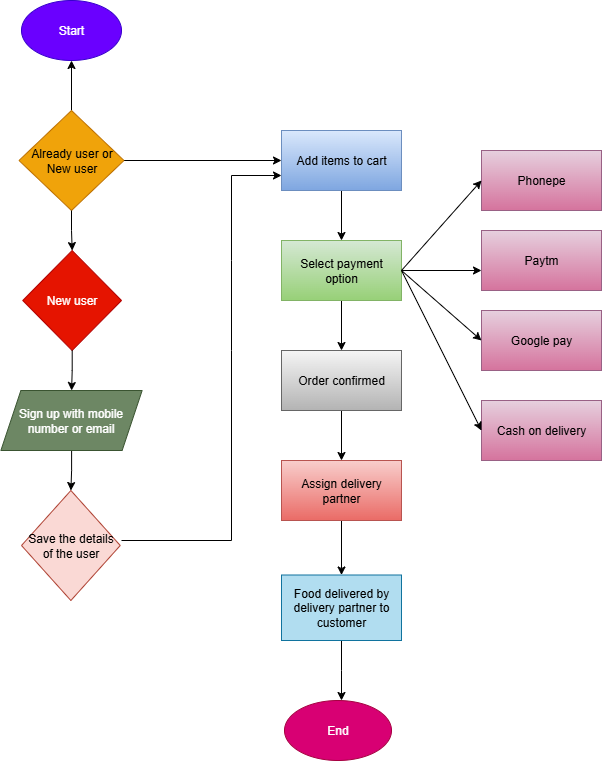

The diagram above was exported from draw.io. Its source (the exported page's mxGraphModel, read from the mxfile embedded in the PNG):
<mxGraphModel dx="1489" dy="803" grid="1" gridSize="10" guides="1" tooltips="1" connect="1" arrows="1" fold="1" page="1" pageScale="1" pageWidth="827" pageHeight="1169" math="0" shadow="0">
  <root>
    <mxCell id="0" />
    <mxCell id="1" parent="0" />
    <mxCell id="H1UjKFCJFsZF2xB5oySb-3" value="Start" style="ellipse;whiteSpace=wrap;html=1;fillColor=#6a00ff;strokeColor=#3700CC;fontColor=#ffffff;" vertex="1" parent="1">
      <mxGeometry x="150" y="10" width="100" height="60" as="geometry" />
    </mxCell>
    <mxCell id="H1UjKFCJFsZF2xB5oySb-7" value="" style="edgeStyle=orthogonalEdgeStyle;rounded=0;orthogonalLoop=1;jettySize=auto;html=1;" edge="1" parent="1" source="H1UjKFCJFsZF2xB5oySb-4" target="H1UjKFCJFsZF2xB5oySb-3">
      <mxGeometry relative="1" as="geometry" />
    </mxCell>
    <mxCell id="H1UjKFCJFsZF2xB5oySb-8" value="" style="edgeStyle=orthogonalEdgeStyle;rounded=0;orthogonalLoop=1;jettySize=auto;html=1;" edge="1" parent="1" source="H1UjKFCJFsZF2xB5oySb-5" target="H1UjKFCJFsZF2xB5oySb-6">
      <mxGeometry relative="1" as="geometry" />
    </mxCell>
    <mxCell id="H1UjKFCJFsZF2xB5oySb-21" value="" style="edgeStyle=orthogonalEdgeStyle;rounded=0;orthogonalLoop=1;jettySize=auto;html=1;" edge="1" parent="1" source="H1UjKFCJFsZF2xB5oySb-4" target="H1UjKFCJFsZF2xB5oySb-11">
      <mxGeometry relative="1" as="geometry" />
    </mxCell>
    <mxCell id="H1UjKFCJFsZF2xB5oySb-4" value="Already user or New user" style="rhombus;whiteSpace=wrap;html=1;fillColor=#f0a30a;fontColor=#000000;strokeColor=#BD7000;" vertex="1" parent="1">
      <mxGeometry x="147.5" y="120" width="105" height="100" as="geometry" />
    </mxCell>
    <mxCell id="H1UjKFCJFsZF2xB5oySb-6" value="Save the details of the user" style="rhombus;whiteSpace=wrap;html=1;fillColor=#fad9d5;strokeColor=#ae4132;" vertex="1" parent="1">
      <mxGeometry x="150" y="500" width="98.75" height="110" as="geometry" />
    </mxCell>
    <mxCell id="H1UjKFCJFsZF2xB5oySb-22" value="" style="edgeStyle=orthogonalEdgeStyle;rounded=0;orthogonalLoop=1;jettySize=auto;html=1;" edge="1" parent="1" source="H1UjKFCJFsZF2xB5oySb-11" target="H1UjKFCJFsZF2xB5oySb-12">
      <mxGeometry relative="1" as="geometry" />
    </mxCell>
    <mxCell id="H1UjKFCJFsZF2xB5oySb-11" value="Add items to cart" style="rounded=0;whiteSpace=wrap;html=1;fillColor=#dae8fc;strokeColor=#6c8ebf;gradientColor=#7ea6e0;" vertex="1" parent="1">
      <mxGeometry x="410" y="140" width="120" height="60" as="geometry" />
    </mxCell>
    <mxCell id="H1UjKFCJFsZF2xB5oySb-24" value="" style="edgeStyle=orthogonalEdgeStyle;rounded=0;orthogonalLoop=1;jettySize=auto;html=1;" edge="1" parent="1" source="H1UjKFCJFsZF2xB5oySb-12" target="H1UjKFCJFsZF2xB5oySb-23">
      <mxGeometry relative="1" as="geometry" />
    </mxCell>
    <mxCell id="H1UjKFCJFsZF2xB5oySb-12" value="Select payment option" style="rounded=0;whiteSpace=wrap;html=1;fillColor=#d5e8d4;gradientColor=#97d077;strokeColor=#82b366;" vertex="1" parent="1">
      <mxGeometry x="410" y="250" width="120" height="60" as="geometry" />
    </mxCell>
    <mxCell id="H1UjKFCJFsZF2xB5oySb-13" value="Google pay" style="rounded=0;whiteSpace=wrap;html=1;fillColor=#e6d0de;gradientColor=#d5739d;strokeColor=#996185;" vertex="1" parent="1">
      <mxGeometry x="610" y="320" width="120" height="60" as="geometry" />
    </mxCell>
    <mxCell id="H1UjKFCJFsZF2xB5oySb-14" value="Paytm" style="rounded=0;whiteSpace=wrap;html=1;fillColor=#e6d0de;gradientColor=#d5739d;strokeColor=#996185;" vertex="1" parent="1">
      <mxGeometry x="610" y="240" width="120" height="60" as="geometry" />
    </mxCell>
    <mxCell id="H1UjKFCJFsZF2xB5oySb-15" value="Phonepe" style="rounded=0;whiteSpace=wrap;html=1;fillColor=#e6d0de;strokeColor=#996185;gradientColor=#d5739d;" vertex="1" parent="1">
      <mxGeometry x="610" y="160" width="120" height="60" as="geometry" />
    </mxCell>
    <mxCell id="H1UjKFCJFsZF2xB5oySb-18" value="" style="endArrow=classic;html=1;rounded=0;exitX=1;exitY=0.5;exitDx=0;exitDy=0;entryX=0;entryY=0.5;entryDx=0;entryDy=0;" edge="1" parent="1" source="H1UjKFCJFsZF2xB5oySb-12" target="H1UjKFCJFsZF2xB5oySb-15">
      <mxGeometry width="50" height="50" relative="1" as="geometry">
        <mxPoint x="370" y="290" as="sourcePoint" />
        <mxPoint x="420" y="240" as="targetPoint" />
      </mxGeometry>
    </mxCell>
    <mxCell id="H1UjKFCJFsZF2xB5oySb-19" value="" style="endArrow=classic;html=1;rounded=0;" edge="1" parent="1">
      <mxGeometry width="50" height="50" relative="1" as="geometry">
        <mxPoint x="530" y="280" as="sourcePoint" />
        <mxPoint x="610" y="280" as="targetPoint" />
      </mxGeometry>
    </mxCell>
    <mxCell id="H1UjKFCJFsZF2xB5oySb-20" value="" style="endArrow=classic;html=1;rounded=0;entryX=0;entryY=0.5;entryDx=0;entryDy=0;" edge="1" parent="1" target="H1UjKFCJFsZF2xB5oySb-13">
      <mxGeometry width="50" height="50" relative="1" as="geometry">
        <mxPoint x="530" y="280" as="sourcePoint" />
        <mxPoint x="640" y="260" as="targetPoint" />
      </mxGeometry>
    </mxCell>
    <mxCell id="H1UjKFCJFsZF2xB5oySb-31" value="" style="edgeStyle=orthogonalEdgeStyle;rounded=0;orthogonalLoop=1;jettySize=auto;html=1;" edge="1" parent="1" source="H1UjKFCJFsZF2xB5oySb-23" target="H1UjKFCJFsZF2xB5oySb-30">
      <mxGeometry relative="1" as="geometry" />
    </mxCell>
    <mxCell id="H1UjKFCJFsZF2xB5oySb-23" value="Order confirmed" style="rounded=0;whiteSpace=wrap;html=1;fillColor=#f5f5f5;gradientColor=#b3b3b3;strokeColor=#666666;" vertex="1" parent="1">
      <mxGeometry x="410" y="360" width="120" height="60" as="geometry" />
    </mxCell>
    <mxCell id="H1UjKFCJFsZF2xB5oySb-25" value="" style="edgeStyle=orthogonalEdgeStyle;rounded=0;orthogonalLoop=1;jettySize=auto;html=1;" edge="1" parent="1" source="H1UjKFCJFsZF2xB5oySb-4" target="H1UjKFCJFsZF2xB5oySb-9">
      <mxGeometry relative="1" as="geometry">
        <mxPoint x="200" y="220" as="sourcePoint" />
        <mxPoint x="279" y="500" as="targetPoint" />
      </mxGeometry>
    </mxCell>
    <mxCell id="H1UjKFCJFsZF2xB5oySb-9" value="New user" style="rhombus;whiteSpace=wrap;html=1;fillColor=#e51400;fontColor=#ffffff;strokeColor=#B20000;" vertex="1" parent="1">
      <mxGeometry x="151.25" y="260" width="98.75" height="100" as="geometry" />
    </mxCell>
    <mxCell id="H1UjKFCJFsZF2xB5oySb-26" value="" style="edgeStyle=orthogonalEdgeStyle;rounded=0;orthogonalLoop=1;jettySize=auto;html=1;" edge="1" parent="1" source="H1UjKFCJFsZF2xB5oySb-9" target="H1UjKFCJFsZF2xB5oySb-5">
      <mxGeometry relative="1" as="geometry">
        <mxPoint x="201" y="360" as="sourcePoint" />
        <mxPoint x="279" y="500" as="targetPoint" />
      </mxGeometry>
    </mxCell>
    <mxCell id="H1UjKFCJFsZF2xB5oySb-5" value="Sign up with mobile number or email" style="shape=parallelogram;perimeter=parallelogramPerimeter;whiteSpace=wrap;html=1;fixedSize=1;fillColor=#6d8764;fontColor=#ffffff;strokeColor=#3A5431;" vertex="1" parent="1">
      <mxGeometry x="129.38" y="400" width="141.25" height="60" as="geometry" />
    </mxCell>
    <mxCell id="H1UjKFCJFsZF2xB5oySb-27" value="" style="endArrow=classic;html=1;rounded=0;entryX=0;entryY=0.75;entryDx=0;entryDy=0;" edge="1" parent="1" target="H1UjKFCJFsZF2xB5oySb-11">
      <mxGeometry width="50" height="50" relative="1" as="geometry">
        <mxPoint x="250" y="550" as="sourcePoint" />
        <mxPoint x="370" y="310" as="targetPoint" />
        <Array as="points">
          <mxPoint x="360" y="550" />
          <mxPoint x="360" y="360" />
          <mxPoint x="360" y="270" />
          <mxPoint x="360" y="185" />
        </Array>
      </mxGeometry>
    </mxCell>
    <mxCell id="H1UjKFCJFsZF2xB5oySb-28" value="Cash on delivery" style="rounded=0;whiteSpace=wrap;html=1;fillColor=#e6d0de;gradientColor=#d5739d;strokeColor=#996185;" vertex="1" parent="1">
      <mxGeometry x="610" y="410" width="120" height="60" as="geometry" />
    </mxCell>
    <mxCell id="H1UjKFCJFsZF2xB5oySb-29" value="" style="endArrow=classic;html=1;rounded=0;exitX=1;exitY=0.5;exitDx=0;exitDy=0;entryX=0;entryY=0.5;entryDx=0;entryDy=0;" edge="1" parent="1" source="H1UjKFCJFsZF2xB5oySb-12" target="H1UjKFCJFsZF2xB5oySb-28">
      <mxGeometry width="50" height="50" relative="1" as="geometry">
        <mxPoint x="560" y="360" as="sourcePoint" />
        <mxPoint x="600" y="430" as="targetPoint" />
      </mxGeometry>
    </mxCell>
    <mxCell id="H1UjKFCJFsZF2xB5oySb-33" value="" style="edgeStyle=orthogonalEdgeStyle;rounded=0;orthogonalLoop=1;jettySize=auto;html=1;" edge="1" parent="1" source="H1UjKFCJFsZF2xB5oySb-30" target="H1UjKFCJFsZF2xB5oySb-32">
      <mxGeometry relative="1" as="geometry" />
    </mxCell>
    <mxCell id="H1UjKFCJFsZF2xB5oySb-30" value="Assign delivery partner" style="rounded=0;whiteSpace=wrap;html=1;fillColor=#f8cecc;gradientColor=#ea6b66;strokeColor=#b85450;" vertex="1" parent="1">
      <mxGeometry x="410" y="470" width="120" height="60" as="geometry" />
    </mxCell>
    <mxCell id="H1UjKFCJFsZF2xB5oySb-35" value="" style="edgeStyle=orthogonalEdgeStyle;rounded=0;orthogonalLoop=1;jettySize=auto;html=1;" edge="1" parent="1" source="H1UjKFCJFsZF2xB5oySb-32">
      <mxGeometry relative="1" as="geometry">
        <mxPoint x="470" y="710" as="targetPoint" />
      </mxGeometry>
    </mxCell>
    <mxCell id="H1UjKFCJFsZF2xB5oySb-32" value="Food delivered by delivery partner to customer" style="rounded=0;whiteSpace=wrap;html=1;fillColor=#b1ddf0;strokeColor=#10739e;" vertex="1" parent="1">
      <mxGeometry x="410" y="584.5" width="120" height="65.5" as="geometry" />
    </mxCell>
    <mxCell id="H1UjKFCJFsZF2xB5oySb-36" value="End" style="ellipse;whiteSpace=wrap;html=1;fillColor=#d80073;fontColor=#ffffff;strokeColor=#A50040;" vertex="1" parent="1">
      <mxGeometry x="413" y="710" width="107" height="60" as="geometry" />
    </mxCell>
  </root>
</mxGraphModel>